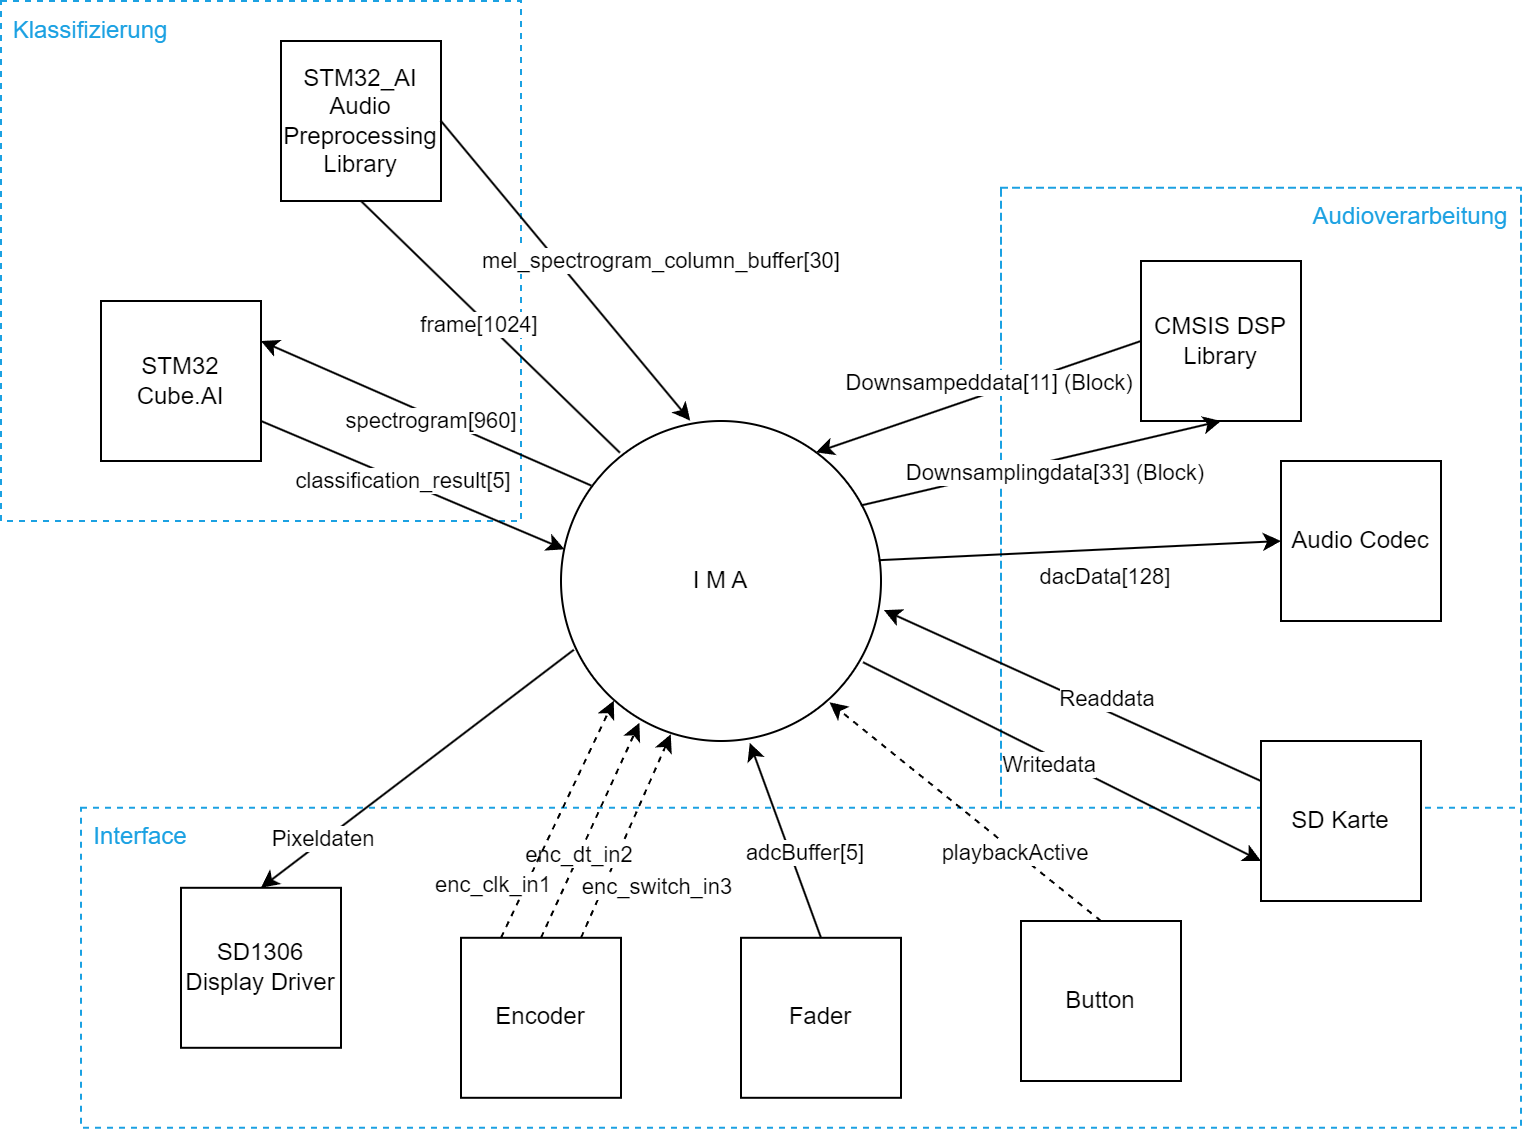

The diagram above was exported from draw.io. Its source (the exported page's mxGraphModel, read from the mxfile embedded in the PNG):
<mxGraphModel dx="1430" dy="825" grid="1" gridSize="10" guides="1" tooltips="1" connect="1" arrows="1" fold="1" page="1" pageScale="1" pageWidth="827" pageHeight="1169" math="0" shadow="0">
  <root>
    <mxCell id="0" />
    <mxCell id="1" parent="0" />
    <mxCell id="HaPshGFiGsYCy_S7ym-9-48" value="" style="whiteSpace=wrap;html=1;aspect=fixed;fillColor=none;dashed=1;fontColor=#ffffff;strokeColor=#1ba1e2;" vertex="1" parent="1">
      <mxGeometry x="40" y="30" width="260" height="260" as="geometry" />
    </mxCell>
    <mxCell id="HaPshGFiGsYCy_S7ym-9-50" value="" style="rounded=0;whiteSpace=wrap;html=1;fillColor=none;dashed=1;strokeColor=#1ba1e2;" vertex="1" parent="1">
      <mxGeometry x="80" y="433.4" width="720" height="160" as="geometry" />
    </mxCell>
    <object label="" id="HaPshGFiGsYCy_S7ym-9-52">
      <mxCell style="rounded=0;whiteSpace=wrap;html=1;fillColor=none;dashed=1;strokeColor=#1BA1E2;shape=partialRectangle;bottom=0;" vertex="1" parent="1">
        <mxGeometry x="540" y="123.4" width="260" height="310" as="geometry" />
      </mxCell>
    </object>
    <mxCell id="HaPshGFiGsYCy_S7ym-9-20" value="Audioverarbeitung" style="text;html=1;strokeColor=none;fillColor=none;align=center;verticalAlign=middle;whiteSpace=wrap;rounded=0;fontColor=#1BA1E2;" vertex="1" parent="1">
      <mxGeometry x="690" y="123.4" width="110" height="30" as="geometry" />
    </mxCell>
    <mxCell id="HaPshGFiGsYCy_S7ym-9-19" value="Interface" style="text;html=1;strokeColor=none;fillColor=none;align=center;verticalAlign=middle;whiteSpace=wrap;rounded=0;fontColor=#1BA1E2;" vertex="1" parent="1">
      <mxGeometry x="80" y="433.4" width="60" height="30" as="geometry" />
    </mxCell>
    <mxCell id="HaPshGFiGsYCy_S7ym-9-18" value="Klassifizierung" style="text;html=1;strokeColor=none;fillColor=none;align=center;verticalAlign=middle;whiteSpace=wrap;rounded=0;fontColor=#1BA1E2;" vertex="1" parent="1">
      <mxGeometry x="40" y="30" width="90" height="30" as="geometry" />
    </mxCell>
    <mxCell id="HaPshGFiGsYCy_S7ym-9-1" value="I M A" style="ellipse;whiteSpace=wrap;html=1;aspect=fixed;" vertex="1" parent="1">
      <mxGeometry x="320" y="240" width="160" height="160" as="geometry" />
    </mxCell>
    <mxCell id="HaPshGFiGsYCy_S7ym-9-4" value="STM32 Cube.AI" style="rounded=0;whiteSpace=wrap;html=1;" vertex="1" parent="1">
      <mxGeometry x="90" y="180" width="80" height="80" as="geometry" />
    </mxCell>
    <mxCell id="HaPshGFiGsYCy_S7ym-9-5" value="" style="endArrow=classic;html=1;rounded=0;entryX=1;entryY=0.25;entryDx=0;entryDy=0;exitX=0.095;exitY=0.202;exitDx=0;exitDy=0;exitPerimeter=0;" edge="1" parent="1" source="HaPshGFiGsYCy_S7ym-9-1" target="HaPshGFiGsYCy_S7ym-9-4">
      <mxGeometry width="50" height="50" relative="1" as="geometry">
        <mxPoint x="300" y="370" as="sourcePoint" />
        <mxPoint x="350" y="320" as="targetPoint" />
      </mxGeometry>
    </mxCell>
    <mxCell id="HaPshGFiGsYCy_S7ym-9-6" value="spectrogram[960]" style="edgeLabel;html=1;align=center;verticalAlign=middle;resizable=0;points=[];" vertex="1" connectable="0" parent="HaPshGFiGsYCy_S7ym-9-5">
      <mxGeometry x="0.2086" relative="1" as="geometry">
        <mxPoint x="19" y="11" as="offset" />
      </mxGeometry>
    </mxCell>
    <mxCell id="HaPshGFiGsYCy_S7ym-9-7" value="CMSIS DSP Library" style="rounded=0;whiteSpace=wrap;html=1;" vertex="1" parent="1">
      <mxGeometry x="610" y="160" width="80" height="80" as="geometry" />
    </mxCell>
    <mxCell id="HaPshGFiGsYCy_S7ym-9-8" value="" style="endArrow=classic;html=1;rounded=0;exitX=1;exitY=0.75;exitDx=0;exitDy=0;entryX=0.011;entryY=0.401;entryDx=0;entryDy=0;entryPerimeter=0;" edge="1" parent="1" source="HaPshGFiGsYCy_S7ym-9-4" target="HaPshGFiGsYCy_S7ym-9-1">
      <mxGeometry width="50" height="50" relative="1" as="geometry">
        <mxPoint x="270" y="270" as="sourcePoint" />
        <mxPoint x="320" y="220" as="targetPoint" />
      </mxGeometry>
    </mxCell>
    <mxCell id="HaPshGFiGsYCy_S7ym-9-9" value="classification_result[5]" style="edgeLabel;html=1;align=center;verticalAlign=middle;resizable=0;points=[];" vertex="1" connectable="0" parent="HaPshGFiGsYCy_S7ym-9-8">
      <mxGeometry x="-0.0633" relative="1" as="geometry">
        <mxPoint as="offset" />
      </mxGeometry>
    </mxCell>
    <mxCell id="HaPshGFiGsYCy_S7ym-9-10" value="STM32_AI&lt;br&gt;Audio&lt;br&gt;Preprocessing&lt;br&gt;Library" style="rounded=0;whiteSpace=wrap;html=1;" vertex="1" parent="1">
      <mxGeometry x="180" y="50" width="80" height="80" as="geometry" />
    </mxCell>
    <mxCell id="HaPshGFiGsYCy_S7ym-9-11" value="SD1306&lt;br&gt;Display Driver" style="rounded=0;whiteSpace=wrap;html=1;" vertex="1" parent="1">
      <mxGeometry x="130" y="473.4" width="80" height="80" as="geometry" />
    </mxCell>
    <mxCell id="HaPshGFiGsYCy_S7ym-9-12" value="Encoder" style="rounded=0;whiteSpace=wrap;html=1;" vertex="1" parent="1">
      <mxGeometry x="270" y="498.4" width="80" height="80" as="geometry" />
    </mxCell>
    <mxCell id="HaPshGFiGsYCy_S7ym-9-13" value="Fader" style="rounded=0;whiteSpace=wrap;html=1;" vertex="1" parent="1">
      <mxGeometry x="410" y="498.4" width="80" height="80" as="geometry" />
    </mxCell>
    <mxCell id="HaPshGFiGsYCy_S7ym-9-14" value="Audio Codec" style="rounded=0;whiteSpace=wrap;html=1;" vertex="1" parent="1">
      <mxGeometry x="680" y="260" width="80" height="80" as="geometry" />
    </mxCell>
    <mxCell id="HaPshGFiGsYCy_S7ym-9-15" value="Button" style="rounded=0;whiteSpace=wrap;html=1;" vertex="1" parent="1">
      <mxGeometry x="550" y="490" width="80" height="80" as="geometry" />
    </mxCell>
    <mxCell id="HaPshGFiGsYCy_S7ym-9-16" value="SD Karte" style="rounded=0;whiteSpace=wrap;html=1;" vertex="1" parent="1">
      <mxGeometry x="670" y="400" width="80" height="80" as="geometry" />
    </mxCell>
    <mxCell id="HaPshGFiGsYCy_S7ym-9-22" value="" style="endArrow=none;html=1;rounded=0;entryX=1;entryY=0.5;entryDx=0;entryDy=0;exitX=0.404;exitY=-0.001;exitDx=0;exitDy=0;exitPerimeter=0;startArrow=classic;startFill=1;endFill=0;" edge="1" parent="1" source="HaPshGFiGsYCy_S7ym-9-1" target="HaPshGFiGsYCy_S7ym-9-10">
      <mxGeometry width="50" height="50" relative="1" as="geometry">
        <mxPoint x="340" y="210" as="sourcePoint" />
        <mxPoint x="390" y="160" as="targetPoint" />
      </mxGeometry>
    </mxCell>
    <mxCell id="HaPshGFiGsYCy_S7ym-9-23" value="mel_spectrogram_column_buffer[30]" style="edgeLabel;html=1;align=center;verticalAlign=middle;resizable=0;points=[];" vertex="1" connectable="0" parent="HaPshGFiGsYCy_S7ym-9-22">
      <mxGeometry x="0.1658" y="-2" relative="1" as="geometry">
        <mxPoint x="56" y="9" as="offset" />
      </mxGeometry>
    </mxCell>
    <mxCell id="HaPshGFiGsYCy_S7ym-9-24" value="" style="endArrow=none;html=1;rounded=0;exitX=0.5;exitY=1;exitDx=0;exitDy=0;entryX=0.184;entryY=0.099;entryDx=0;entryDy=0;entryPerimeter=0;endFill=0;" edge="1" parent="1" source="HaPshGFiGsYCy_S7ym-9-10" target="HaPshGFiGsYCy_S7ym-9-1">
      <mxGeometry width="50" height="50" relative="1" as="geometry">
        <mxPoint x="395" y="251" as="sourcePoint" />
        <mxPoint x="260" y="110" as="targetPoint" />
      </mxGeometry>
    </mxCell>
    <mxCell id="HaPshGFiGsYCy_S7ym-9-63" value="frame[1024]" style="edgeLabel;html=1;align=center;verticalAlign=middle;resizable=0;points=[];" vertex="1" connectable="0" parent="HaPshGFiGsYCy_S7ym-9-24">
      <mxGeometry x="-0.0465" y="-1" relative="1" as="geometry">
        <mxPoint x="-2" y="1" as="offset" />
      </mxGeometry>
    </mxCell>
    <mxCell id="HaPshGFiGsYCy_S7ym-9-27" value="" style="endArrow=classic;html=1;rounded=0;entryX=0.5;entryY=0;entryDx=0;entryDy=0;exitX=0.04;exitY=0.715;exitDx=0;exitDy=0;exitPerimeter=0;" edge="1" parent="1" source="HaPshGFiGsYCy_S7ym-9-1" target="HaPshGFiGsYCy_S7ym-9-11">
      <mxGeometry width="50" height="50" relative="1" as="geometry">
        <mxPoint x="340" y="360" as="sourcePoint" />
        <mxPoint x="390" y="310" as="targetPoint" />
      </mxGeometry>
    </mxCell>
    <mxCell id="HaPshGFiGsYCy_S7ym-9-29" value="Pixeldaten" style="edgeLabel;html=1;align=center;verticalAlign=middle;resizable=0;points=[];" vertex="1" connectable="0" parent="HaPshGFiGsYCy_S7ym-9-27">
      <mxGeometry x="0.1322" y="1" relative="1" as="geometry">
        <mxPoint x="-38" y="26" as="offset" />
      </mxGeometry>
    </mxCell>
    <mxCell id="HaPshGFiGsYCy_S7ym-9-32" value="" style="endArrow=classic;html=1;rounded=0;exitX=0.5;exitY=0;exitDx=0;exitDy=0;entryX=0.59;entryY=1.006;entryDx=0;entryDy=0;entryPerimeter=0;" edge="1" parent="1" source="HaPshGFiGsYCy_S7ym-9-13" target="HaPshGFiGsYCy_S7ym-9-1">
      <mxGeometry width="50" height="50" relative="1" as="geometry">
        <mxPoint x="320" y="508.4" as="sourcePoint" />
        <mxPoint x="432.4000000000001" y="419.9999999999999" as="targetPoint" />
      </mxGeometry>
    </mxCell>
    <mxCell id="HaPshGFiGsYCy_S7ym-9-33" value="adcBuffer[5]" style="edgeLabel;html=1;align=center;verticalAlign=middle;resizable=0;points=[];" vertex="1" connectable="0" parent="HaPshGFiGsYCy_S7ym-9-32">
      <mxGeometry x="-0.3108" y="-1" relative="1" as="geometry">
        <mxPoint x="3" y="-9" as="offset" />
      </mxGeometry>
    </mxCell>
    <mxCell id="HaPshGFiGsYCy_S7ym-9-35" value="" style="endArrow=classic;html=1;rounded=0;exitX=0.5;exitY=0;exitDx=0;exitDy=0;entryX=0.839;entryY=0.879;entryDx=0;entryDy=0;entryPerimeter=0;dashed=1;" edge="1" parent="1" source="HaPshGFiGsYCy_S7ym-9-15" target="HaPshGFiGsYCy_S7ym-9-1">
      <mxGeometry width="50" height="50" relative="1" as="geometry">
        <mxPoint x="460" y="444" as="sourcePoint" />
        <mxPoint x="540" y="340" as="targetPoint" />
      </mxGeometry>
    </mxCell>
    <mxCell id="HaPshGFiGsYCy_S7ym-9-36" value="playbackActive" style="edgeLabel;html=1;align=center;verticalAlign=middle;resizable=0;points=[];" vertex="1" connectable="0" parent="HaPshGFiGsYCy_S7ym-9-35">
      <mxGeometry x="-0.3108" y="-1" relative="1" as="geometry">
        <mxPoint x="3" y="4" as="offset" />
      </mxGeometry>
    </mxCell>
    <mxCell id="HaPshGFiGsYCy_S7ym-9-37" value="" style="endArrow=classic;html=1;rounded=0;exitX=0;exitY=0.25;exitDx=0;exitDy=0;entryX=1.009;entryY=0.591;entryDx=0;entryDy=0;entryPerimeter=0;" edge="1" parent="1" source="HaPshGFiGsYCy_S7ym-9-16" target="HaPshGFiGsYCy_S7ym-9-1">
      <mxGeometry width="50" height="50" relative="1" as="geometry">
        <mxPoint x="550" y="428" as="sourcePoint" />
        <mxPoint x="490" y="340" as="targetPoint" />
      </mxGeometry>
    </mxCell>
    <mxCell id="HaPshGFiGsYCy_S7ym-9-38" value="Readdata" style="edgeLabel;html=1;align=center;verticalAlign=middle;resizable=0;points=[];" vertex="1" connectable="0" parent="HaPshGFiGsYCy_S7ym-9-37">
      <mxGeometry x="-0.3108" y="-1" relative="1" as="geometry">
        <mxPoint x="-13" y="-11" as="offset" />
      </mxGeometry>
    </mxCell>
    <mxCell id="HaPshGFiGsYCy_S7ym-9-39" value="" style="endArrow=classic;html=1;rounded=0;exitX=0.944;exitY=0.754;exitDx=0;exitDy=0;entryX=0;entryY=0.75;entryDx=0;entryDy=0;exitPerimeter=0;" edge="1" parent="1" source="HaPshGFiGsYCy_S7ym-9-1" target="HaPshGFiGsYCy_S7ym-9-16">
      <mxGeometry width="50" height="50" relative="1" as="geometry">
        <mxPoint x="600" y="435" as="sourcePoint" />
        <mxPoint x="480" y="400" as="targetPoint" />
      </mxGeometry>
    </mxCell>
    <mxCell id="HaPshGFiGsYCy_S7ym-9-40" value="Writedata" style="edgeLabel;html=1;align=center;verticalAlign=middle;resizable=0;points=[];" vertex="1" connectable="0" parent="HaPshGFiGsYCy_S7ym-9-39">
      <mxGeometry x="-0.3108" y="-1" relative="1" as="geometry">
        <mxPoint x="25" y="16" as="offset" />
      </mxGeometry>
    </mxCell>
    <mxCell id="HaPshGFiGsYCy_S7ym-9-41" value="" style="endArrow=classic;html=1;rounded=0;entryX=0;entryY=0.5;entryDx=0;entryDy=0;exitX=0.993;exitY=0.435;exitDx=0;exitDy=0;exitPerimeter=0;" edge="1" parent="1" source="HaPshGFiGsYCy_S7ym-9-1" target="HaPshGFiGsYCy_S7ym-9-14">
      <mxGeometry width="50" height="50" relative="1" as="geometry">
        <mxPoint x="580" y="330" as="sourcePoint" />
        <mxPoint x="630" y="280" as="targetPoint" />
      </mxGeometry>
    </mxCell>
    <mxCell id="HaPshGFiGsYCy_S7ym-9-42" value="dacData[128]" style="edgeLabel;html=1;align=center;verticalAlign=middle;resizable=0;points=[];" vertex="1" connectable="0" parent="HaPshGFiGsYCy_S7ym-9-41">
      <mxGeometry x="0.1838" y="1" relative="1" as="geometry">
        <mxPoint x="-6" y="15" as="offset" />
      </mxGeometry>
    </mxCell>
    <mxCell id="HaPshGFiGsYCy_S7ym-9-43" value="" style="endArrow=classic;html=1;rounded=0;entryX=0.5;entryY=1;entryDx=0;entryDy=0;exitX=0.937;exitY=0.264;exitDx=0;exitDy=0;exitPerimeter=0;" edge="1" parent="1" source="HaPshGFiGsYCy_S7ym-9-1" target="HaPshGFiGsYCy_S7ym-9-7">
      <mxGeometry width="50" height="50" relative="1" as="geometry">
        <mxPoint x="458" y="262" as="sourcePoint" />
        <mxPoint x="530" y="160" as="targetPoint" />
      </mxGeometry>
    </mxCell>
    <mxCell id="HaPshGFiGsYCy_S7ym-9-45" value="Downsamplingdata[33] (Block)" style="edgeLabel;html=1;align=center;verticalAlign=middle;resizable=0;points=[];" vertex="1" connectable="0" parent="HaPshGFiGsYCy_S7ym-9-43">
      <mxGeometry x="-0.0646" y="-2" relative="1" as="geometry">
        <mxPoint x="12" y="1" as="offset" />
      </mxGeometry>
    </mxCell>
    <mxCell id="HaPshGFiGsYCy_S7ym-9-44" value="" style="endArrow=classic;html=1;rounded=0;entryX=0.797;entryY=0.098;entryDx=0;entryDy=0;exitX=0;exitY=0.5;exitDx=0;exitDy=0;entryPerimeter=0;" edge="1" parent="1" source="HaPshGFiGsYCy_S7ym-9-7" target="HaPshGFiGsYCy_S7ym-9-1">
      <mxGeometry width="50" height="50" relative="1" as="geometry">
        <mxPoint x="468" y="278" as="sourcePoint" />
        <mxPoint x="590" y="150" as="targetPoint" />
      </mxGeometry>
    </mxCell>
    <mxCell id="HaPshGFiGsYCy_S7ym-9-47" value="Downsampeddata[11] (Block)" style="edgeLabel;html=1;align=center;verticalAlign=middle;resizable=0;points=[];" vertex="1" connectable="0" parent="HaPshGFiGsYCy_S7ym-9-44">
      <mxGeometry x="-0.0724" relative="1" as="geometry">
        <mxPoint x="-1" y="-5" as="offset" />
      </mxGeometry>
    </mxCell>
    <mxCell id="HaPshGFiGsYCy_S7ym-9-54" value="" style="endArrow=classic;html=1;rounded=0;exitX=0.75;exitY=0;exitDx=0;exitDy=0;entryX=0.343;entryY=0.979;entryDx=0;entryDy=0;entryPerimeter=0;dashed=1;" edge="1" parent="1" source="HaPshGFiGsYCy_S7ym-9-12" target="HaPshGFiGsYCy_S7ym-9-1">
      <mxGeometry width="50" height="50" relative="1" as="geometry">
        <mxPoint x="600" y="508" as="sourcePoint" />
        <mxPoint x="459" y="395" as="targetPoint" />
      </mxGeometry>
    </mxCell>
    <mxCell id="HaPshGFiGsYCy_S7ym-9-55" value="enc_switch_in3" style="edgeLabel;html=1;align=center;verticalAlign=middle;resizable=0;points=[];" vertex="1" connectable="0" parent="HaPshGFiGsYCy_S7ym-9-54">
      <mxGeometry x="-0.3108" y="-1" relative="1" as="geometry">
        <mxPoint x="21" y="9" as="offset" />
      </mxGeometry>
    </mxCell>
    <mxCell id="HaPshGFiGsYCy_S7ym-9-56" value="" style="endArrow=classic;html=1;rounded=0;exitX=0.5;exitY=0;exitDx=0;exitDy=0;entryX=0.245;entryY=0.943;entryDx=0;entryDy=0;entryPerimeter=0;dashed=1;" edge="1" parent="1" source="HaPshGFiGsYCy_S7ym-9-12" target="HaPshGFiGsYCy_S7ym-9-1">
      <mxGeometry width="50" height="50" relative="1" as="geometry">
        <mxPoint x="340" y="508" as="sourcePoint" />
        <mxPoint x="378" y="408" as="targetPoint" />
      </mxGeometry>
    </mxCell>
    <mxCell id="HaPshGFiGsYCy_S7ym-9-57" value="enc_dt_in2" style="edgeLabel;html=1;align=center;verticalAlign=middle;resizable=0;points=[];" vertex="1" connectable="0" parent="HaPshGFiGsYCy_S7ym-9-56">
      <mxGeometry x="-0.3108" y="-1" relative="1" as="geometry">
        <mxPoint x="1" y="-5" as="offset" />
      </mxGeometry>
    </mxCell>
    <mxCell id="HaPshGFiGsYCy_S7ym-9-58" value="" style="endArrow=classic;html=1;rounded=0;exitX=0.25;exitY=0;exitDx=0;exitDy=0;entryX=0.165;entryY=0.874;entryDx=0;entryDy=0;entryPerimeter=0;dashed=1;" edge="1" parent="1" source="HaPshGFiGsYCy_S7ym-9-12" target="HaPshGFiGsYCy_S7ym-9-1">
      <mxGeometry width="50" height="50" relative="1" as="geometry">
        <mxPoint x="320" y="508" as="sourcePoint" />
        <mxPoint x="366" y="400" as="targetPoint" />
      </mxGeometry>
    </mxCell>
    <mxCell id="HaPshGFiGsYCy_S7ym-9-59" value="enc_clk_in1" style="edgeLabel;html=1;align=center;verticalAlign=middle;resizable=0;points=[];" vertex="1" connectable="0" parent="HaPshGFiGsYCy_S7ym-9-58">
      <mxGeometry x="-0.3108" y="-1" relative="1" as="geometry">
        <mxPoint x="-25" y="14" as="offset" />
      </mxGeometry>
    </mxCell>
  </root>
</mxGraphModel>